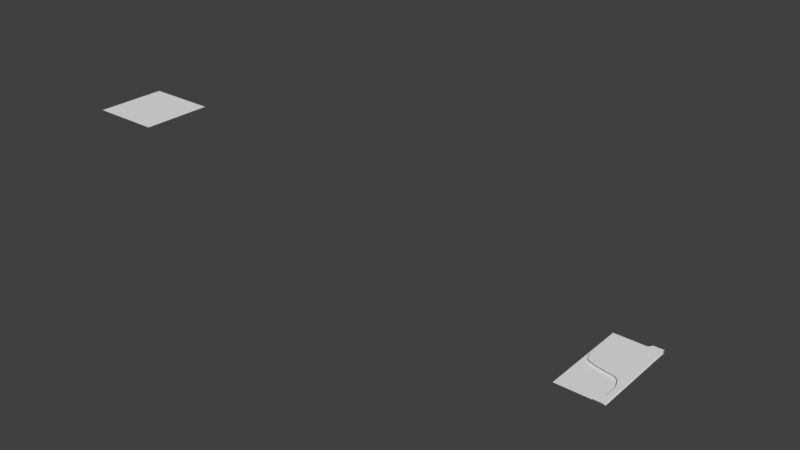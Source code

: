 # Source: shadowOnMap.blend  (saved by Blender 2.79.0; exported with 4.5.12 LTS)
import bpy
from mathutils import Matrix  # noqa: F401  (used for matrix-valued properties, if any)

bpy.ops.wm.read_factory_settings(use_empty=True)
scene = bpy.context.scene
scene.name = 'Scene'

# ---- collections
col_collection_1 = bpy.data.collections.new('Collection 1'); scene.collection.children.link(col_collection_1)

# ---- world
world_world = bpy.data.worlds.new('World'); scene.world = world_world
world_world.color = (0.05088, 0.05088, 0.05088)
world_world.use_sun_shadow = False
world_world.sun_shadow_jitter_overblur = 0.0
world_world.cycles.sampling_method = 'MANUAL'

# ---- meshes
me_grid_001 = bpy.data.meshes.new('Grid.001')
me_grid_001.from_pydata([(0.6008, -1.019, 0.0), (0.7112, -1.019, 0.0), (0.8216, -1.019, 0.0), (0.9321, -1.019, 0.0), (1.042, -1.019, 0.0), (0.7473, -0.8077, 0.0), (0.8416, -0.8077, 0.0), (0.8877, -0.8077, 0.0), (0.9321, -0.8077, 0.0), (1.042, -0.8077, 0.0), (0.8214, -0.5962, 0.0), (0.8844, -0.5962, 0.0), (0.9287, -0.5962, 0.0), (0.9774, -0.5962, 0.0), (1.042, -0.5962, 0.0), (0.8332, -0.3847, 0.0), (0.8963, -0.3847, 0.0), (0.9405, -0.3847, 0.0), (0.9774, -0.3847, 0.0), (1.042, -0.3847, 0.0), (0.8332, -0.1733, 0.0), (0.8963, -0.1733, 0.0), (0.9405, -0.1733, 0.0), (0.9774, -0.1733, 0.0), (1.042, -0.1733, 0.0), (0.8332, 0.0382, 0.0), (0.8963, 0.0382, 0.0), (0.9405, 0.0382, 0.0), (0.9774, 0.0382, 0.0), (1.042, 0.0382, 0.0), (0.7599, 0.2497, 0.0), (0.8591, 0.2497, 0.0), (0.9034, 0.2497, 0.0), (0.9774, 0.2497, 0.0), (1.042, 0.2497, 0.0), (0.6813, 0.4162, 0.0), (0.7395, 0.4612, 0.0), (0.8216, 0.4612, 0.0), (0.9321, 0.4612, 0.0), (1.042, 0.4612, 0.0), (1.036, 2.996, -0.1156), (-0.9639, 2.996, -0.1156), (1.036, -0.909, -0.1156), (-0.9639, -0.909, -0.1156), (-0.2826, 0.68, 0.0), (-0.1722, 0.6619, 0.0), (-0.06174, 0.6378, 0.0), (0.04868, 0.6186, 0.0), (0.1591, 0.5976, 0.0), (0.2695, 0.5808, 0.0), (0.3799, 0.5657, 0.0), (0.4904, 0.5474, 0.0), (0.5647, 0.5146, 0.0), (0.6751, 0.5636, 0.0), (0.8216, 0.6726, 0.0), (0.9321, 0.6726, 0.0), (1.042, 0.6726, 0.0), (-0.7793, 1.04, 0.0), (-0.7243, 0.8841, 0.0), (-0.6139, 0.7962, 0.0), (-0.5034, 0.7473, 0.0), (-0.393, 0.7165, 0.0), (-0.1722, 0.8841, 0.0), (-0.06174, 0.8841, 0.0), (0.04868, 0.8841, 0.0), (0.1591, 0.8841, 0.0), (0.2695, 0.8841, 0.0), (0.3799, 0.8841, 0.0), (0.4904, 0.8841, 0.0), (0.6008, 0.8841, 0.0), (0.7112, 0.8841, 0.0), (0.8216, 0.8841, 0.0), (0.9321, 0.8841, 0.0), (1.042, 0.8841, 0.0), (-0.8169, 1.198, 0.0), (-0.7243, 1.096, 0.0), (-0.6139, 1.096, 0.0), (-0.5034, 1.096, 0.0), (-0.393, 1.096, 0.0), (-0.2826, 1.096, 0.0), (-0.1722, 1.096, 0.0), (-0.06174, 1.096, 0.0), (0.04868, 1.096, 0.0), (0.1591, 1.096, 0.0), (0.2695, 1.096, 0.0), (0.3799, 1.096, 0.0), (0.4904, 1.096, 0.0), (0.6008, 1.096, 0.0), (0.7112, 1.096, 0.0), (0.8216, 1.096, 0.0), (0.9321, 1.096, 0.0), (1.042, 1.096, 0.0), (-0.8347, 1.307, 0.0), (-0.7243, 1.307, 0.0), (-0.6139, 1.307, 0.0), (-0.5034, 1.307, 0.0), (-0.393, 1.307, 0.0), (-0.2826, 1.307, 0.0), (-0.1722, 1.307, 0.0), (-0.06174, 1.307, 0.0), (0.04868, 1.307, 0.0), (0.1591, 1.307, 0.0), (0.2695, 1.307, 0.0), (0.3799, 1.307, 0.0), (0.4904, 1.307, 0.0), (0.6008, 1.307, 0.0), (0.7112, 1.307, 0.0), (0.8216, 1.307, 0.0), (0.9321, 1.307, 0.0), (1.042, 1.307, 0.0), (-0.8347, 1.519, 0.0), (-0.7243, 1.519, 0.0), (-0.6139, 1.519, 0.0), (-0.5034, 1.519, 0.0), (-0.393, 1.519, 0.0), (-0.2826, 1.519, 0.0), (-0.1722, 1.519, 0.0), (-0.06174, 1.519, 0.0), (0.04868, 1.519, 0.0), (0.1591, 1.519, 0.0), (0.2695, 1.519, 0.0), (0.3799, 1.519, 0.0), (0.4904, 1.519, 0.0), (0.6008, 1.519, 0.0), (0.7112, 1.519, 0.0), (0.8216, 1.519, 0.0), (0.9321, 1.519, 0.0), (1.042, 1.519, 0.0), (-0.8347, 1.73, 0.0), (-0.7243, 1.73, 0.0), (-0.6139, 1.73, 0.0), (-0.5034, 1.73, 0.0), (-0.393, 1.73, 0.0), (-0.2826, 1.73, 0.0), (-0.1722, 1.73, 0.0), (-0.06174, 1.73, 0.0), (0.04868, 1.73, 0.0), (0.1591, 1.73, 0.0), (0.2695, 1.73, 0.0), (0.3799, 1.73, 0.0), (0.4904, 1.73, 0.0), (0.6008, 1.73, 0.0), (0.7112, 1.73, 0.0), (0.8216, 1.73, 0.0), (0.9321, 1.73, 0.0), (1.042, 1.73, 0.0), (-0.8347, 1.941, 0.0), (-0.7243, 1.941, 0.0), (-0.6139, 1.941, 0.0), (-0.5034, 1.941, 0.0), (-0.393, 1.941, 0.0), (-0.2826, 1.941, 0.0), (-0.1722, 1.941, 0.0), (-0.06174, 1.941, 0.0), (0.04868, 1.941, 0.0), (0.1591, 1.941, 0.0), (0.2695, 1.941, 0.0), (0.3799, 1.941, 0.0), (0.4904, 1.941, 0.0), (0.6008, 1.941, 0.0), (0.7112, 1.941, 0.0), (0.8216, 1.941, 0.0), (0.9321, 1.941, 0.0), (1.042, 1.941, 0.0), (-0.8347, 2.025, 0.0), (-0.7243, 2.025, 0.0), (-0.6139, 2.153, 0.0), (-0.5034, 2.153, 0.0), (-0.393, 2.153, 0.0), (-0.2826, 2.153, 0.0), (-0.1722, 2.153, 0.0), (-0.06174, 2.153, 0.0), (0.04868, 2.153, 0.0), (0.1591, 2.153, 0.0), (0.2695, 2.153, 0.0), (0.3799, 2.153, 0.0), (0.4904, 2.153, 0.0), (0.6008, 2.153, 0.0), (0.7112, 2.153, 0.0), (0.8216, 2.153, 0.0), (0.9321, 2.153, 0.0), (1.042, 2.153, 0.0), (-0.8347, 2.087, 0.0), (-0.7243, 2.087, 0.0), (-0.6139, 2.305, 0.0), (-0.5034, 2.364, 0.0), (-0.393, 2.364, 0.0), (-0.2826, 2.364, 0.0), (-0.1722, 2.364, 0.0), (-0.06174, 2.364, 0.0), (0.04868, 2.364, 0.0), (0.1591, 2.364, 0.0), (0.2695, 2.364, 0.0), (0.3799, 2.364, 0.0), (0.4904, 2.364, 0.0), (0.6008, 2.364, 0.0), (0.7112, 2.364, 0.0), (0.8216, 2.364, 0.0), (0.9321, 2.364, 0.0), (1.042, 2.364, 0.0), (-0.8347, 2.258, 0.0), (-0.7243, 2.331, 0.0), (-0.6139, 2.422, 0.0), (-0.5034, 2.576, 0.0), (-0.393, 2.576, 0.0), (-0.2826, 2.576, 0.0), (-0.1722, 2.576, 0.0), (-0.06174, 2.576, 0.0), (0.04868, 2.576, 0.0), (0.1591, 2.576, 0.0), (0.2695, 2.576, 0.0), (0.3799, 2.576, 0.0), (0.4904, 2.576, 0.0), (0.6008, 2.576, 0.0), (0.7112, 2.576, 0.0), (0.8216, 2.576, 0.0), (0.9321, 2.576, 0.0), (1.042, 2.576, 0.0), (-0.8017, 2.366, 0.0), (-0.7243, 2.496, 0.0), (-0.6139, 2.572, 0.0), (-0.5034, 2.628, 0.0), (-0.393, 2.656, 0.0), (-0.2826, 2.667, 0.0), (-0.1722, 2.678, 0.0), (-0.06174, 2.693, 0.0), (0.04868, 2.705, 7.581e-05), (0.1591, 2.723, 0.0), (0.2695, 2.759, 0.0), (0.3799, 2.794, 0.0), (0.4963, 2.839, 0.0), (0.6008, 2.787, 0.0), (0.7112, 2.787, 0.0), (0.8216, 2.787, 0.0), (0.9321, 2.787, 0.0), (1.042, 2.787, 0.0), (0.6008, 2.999, 0.0), (0.7112, 2.999, 0.0), (0.8216, 2.999, 0.0), (0.9321, 2.999, 0.0), (1.042, 2.999, 0.0)], [], [(0, 1, 6, 5), (1, 2, 7, 6), (2, 3, 8, 7), (3, 4, 9, 8), (5, 6, 11, 10), (6, 7, 12, 11), (7, 8, 13, 12), (8, 9, 14, 13), (10, 11, 16, 15), (11, 12, 17, 16), (12, 13, 18, 17), (13, 14, 19, 18), (15, 16, 21, 20), (16, 17, 22, 21), (17, 18, 23, 22), (18, 19, 24, 23), (20, 21, 26, 25), (21, 22, 27, 26), (22, 23, 28, 27), (23, 24, 29, 28), (25, 26, 31, 30), (26, 27, 32, 31), (27, 28, 33, 32), (28, 29, 34, 33), (30, 31, 36, 35), (31, 32, 37, 36), (32, 33, 38, 37), (33, 34, 39, 38), (35, 36, 53, 52), (36, 37, 54, 53), (37, 38, 55, 54), (38, 39, 56, 55), (43, 42, 40, 41), (44, 45, 62), (45, 46, 63, 62), (46, 47, 64, 63), (47, 48, 65, 64), (48, 49, 66, 65), (49, 50, 67, 66), (50, 51, 68, 67), (51, 52, 69, 68), (52, 53, 70, 69), (53, 54, 71, 70), (54, 55, 72, 71), (55, 56, 73, 72), (57, 58, 75, 74), (58, 59, 76, 75), (59, 60, 77, 76), (60, 61, 78, 77), (61, 44, 79, 78), (44, 62, 80, 79), (62, 63, 81, 80), (63, 64, 82, 81), (64, 65, 83, 82), (65, 66, 84, 83), (66, 67, 85, 84), (67, 68, 86, 85), (68, 69, 87, 86), (69, 70, 88, 87), (70, 71, 89, 88), (71, 72, 90, 89), (72, 73, 91, 90), (74, 75, 93, 92), (75, 76, 94, 93), (76, 77, 95, 94), (77, 78, 96, 95), (78, 79, 97, 96), (79, 80, 98, 97), (80, 81, 99, 98), (81, 82, 100, 99), (82, 83, 101, 100), (83, 84, 102, 101), (84, 85, 103, 102), (85, 86, 104, 103), (86, 87, 105, 104), (87, 88, 106, 105), (88, 89, 107, 106), (89, 90, 108, 107), (90, 91, 109, 108), (92, 93, 111, 110), (93, 94, 112, 111), (94, 95, 113, 112), (95, 96, 114, 113), (96, 97, 115, 114), (97, 98, 116, 115), (98, 99, 117, 116), (99, 100, 118, 117), (100, 101, 119, 118), (101, 102, 120, 119), (102, 103, 121, 120), (103, 104, 122, 121), (104, 105, 123, 122), (105, 106, 124, 123), (106, 107, 125, 124), (107, 108, 126, 125), (108, 109, 127, 126), (110, 111, 129, 128), (111, 112, 130, 129), (112, 113, 131, 130), (113, 114, 132, 131), (114, 115, 133, 132), (115, 116, 134, 133), (116, 117, 135, 134), (117, 118, 136, 135), (118, 119, 137, 136), (119, 120, 138, 137), (120, 121, 139, 138), (121, 122, 140, 139), (122, 123, 141, 140), (123, 124, 142, 141), (124, 125, 143, 142), (125, 126, 144, 143), (126, 127, 145, 144), (128, 129, 147, 146), (129, 130, 148, 147), (130, 131, 149, 148), (131, 132, 150, 149), (132, 133, 151, 150), (133, 134, 152, 151), (134, 135, 153, 152), (135, 136, 154, 153), (136, 137, 155, 154), (137, 138, 156, 155), (138, 139, 157, 156), (139, 140, 158, 157), (140, 141, 159, 158), (141, 142, 160, 159), (142, 143, 161, 160), (143, 144, 162, 161), (144, 145, 163, 162), (146, 147, 165, 164), (147, 148, 166, 165), (148, 149, 167, 166), (149, 150, 168, 167), (150, 151, 169, 168), (151, 152, 170, 169), (152, 153, 171, 170), (153, 154, 172, 171), (154, 155, 173, 172), (155, 156, 174, 173), (156, 157, 175, 174), (157, 158, 176, 175), (158, 159, 177, 176), (159, 160, 178, 177), (160, 161, 179, 178), (161, 162, 180, 179), (162, 163, 181, 180), (164, 165, 183, 182), (165, 166, 184, 183), (166, 167, 185, 184), (167, 168, 186, 185), (168, 169, 187, 186), (169, 170, 188, 187), (170, 171, 189, 188), (171, 172, 190, 189), (172, 173, 191, 190), (173, 174, 192, 191), (174, 175, 193, 192), (175, 176, 194, 193), (176, 177, 195, 194), (177, 178, 196, 195), (178, 179, 197, 196), (179, 180, 198, 197), (180, 181, 199, 198), (182, 183, 201, 200), (183, 184, 202, 201), (184, 185, 203, 202), (185, 186, 204, 203), (186, 187, 205, 204), (187, 188, 206, 205), (188, 189, 207, 206), (189, 190, 208, 207), (190, 191, 209, 208), (191, 192, 210, 209), (192, 193, 211, 210), (193, 194, 212, 211), (194, 195, 213, 212), (195, 196, 214, 213), (196, 197, 215, 214), (197, 198, 216, 215), (198, 199, 217, 216), (200, 201, 219, 218), (201, 202, 220, 219), (202, 203, 221, 220), (203, 204, 222, 221), (204, 205, 223, 222), (205, 206, 224, 223), (206, 207, 225, 224), (207, 208, 226, 225), (208, 209, 227, 226), (209, 210, 228, 227), (210, 211, 229, 228), (211, 212, 230, 229), (212, 213, 231, 230), (213, 214, 232, 231), (214, 215, 233, 232), (215, 216, 234, 233), (216, 217, 235, 234), (230, 231, 236), (231, 232, 237, 236), (232, 233, 238, 237), (233, 234, 239, 238), (234, 235, 240, 239)])
_uv = me_grid_001.uv_layers.new(name='UVMap')
_uv.uv.foreach_set('vector', [0.7895, 0.0, 0.8421, 0.0, 0.8421, 0.05263, 0.7895, 0.05263, 0.8421, 0.0, 0.8947, 0.0, 0.8947, 0.05263, 0.8421, 0.05263, 0.8947, 0.0, 0.9474, 0.0, 0.9474, 0.05263, 0.8947, 0.05263, 0.9474, 0.0, 1.0, 0.0, 1.0, 0.05263, 0.9474, 0.05263, 0.7368, 0.05263, 0.7895, 0.05263, 0.7895, 0.1053, 0.7368, 0.1053, 0.7895, 0.05263, 0.8421, 0.05263, 0.8421, 0.1053, 0.7895, 0.1053, 0.8421, 0.05263, 0.8947, 0.05263, 0.8947, 0.1053, 0.8421, 0.1053, 0.8947, 0.05263, 0.9474, 0.05263, 0.9474, 0.1053, 0.8947, 0.1053, 0.6842, 0.1053, 0.7368, 0.1053, 0.7368, 0.1579, 0.6842, 0.1579, 0.7368, 0.1053, 0.7895, 0.1053, 0.7895, 0.1579, 0.7368, 0.1579, 0.7895, 0.1053, 0.8421, 0.1053, 0.8421, 0.1579, 0.7895, 0.1579, 0.8421, 0.1053, 0.8947, 0.1053, 0.8947, 0.1579, 0.8421, 0.1579, 0.6316, 0.1579, 0.6842, 0.1579, 0.6842, 0.2105, 0.6316, 0.2105, 0.6842, 0.1579, 0.7368, 0.1579, 0.7368, 0.2105, 0.6842, 0.2105, 0.7368, 0.1579, 0.7895, 0.1579, 0.7895, 0.2105, 0.7368, 0.2105, 0.7895, 0.1579, 0.8421, 0.1579, 0.8421, 0.2105, 0.7895, 0.2105, 0.5789, 0.2105, 0.6316, 0.2105, 0.6316, 0.2632, 0.5789, 0.2632, 0.6316, 0.2105, 0.6842, 0.2105, 0.6842, 0.2632, 0.6316, 0.2632, 0.6842, 0.2105, 0.7368, 0.2105, 0.7368, 0.2632, 0.6842, 0.2632, 0.7368, 0.2105, 0.7895, 0.2105, 0.7895, 0.2632, 0.7368, 0.2632, 0.5263, 0.2632, 0.5789, 0.2632, 0.5789, 0.3158, 0.5263, 0.3158, 0.5789, 0.2632, 0.6316, 0.2632, 0.6316, 0.3158, 0.5789, 0.3158, 0.6316, 0.2632, 0.6842, 0.2632, 0.6842, 0.3158, 0.6316, 0.3158, 0.6842, 0.2632, 0.7368, 0.2632, 0.7368, 0.3158, 0.6842, 0.3158, 0.4737, 0.3158, 0.5263, 0.3158, 0.5263, 0.3684, 0.4737, 0.3684, 0.5263, 0.3158, 0.5789, 0.3158, 0.5789, 0.3684, 0.5263, 0.3684, 0.5789, 0.3158, 0.6316, 0.3158, 0.6316, 0.3684, 0.5789, 0.3684, 0.6316, 0.3158, 0.6842, 0.3158, 0.6842, 0.3684, 0.6316, 0.3684, 0.4211, 0.3684, 0.4737, 0.3684, 0.4737, 0.4211, 0.4211, 0.4211, 0.4737, 0.3684, 0.5263, 0.3684, 0.5263, 0.4211, 0.4737, 0.4211, 0.5263, 0.3684, 0.5789, 0.3684, 0.5789, 0.4211, 0.5263, 0.4211, 0.5789, 0.3684, 0.6316, 0.3684, 0.6316, 0.4211, 0.5789, 0.4211, 9.879e-05, 0.9999, 9.887e-05, 9.879e-05, 0.9762, 9.879e-05, 0.9762, 0.9999, 1.0, 0.3684, 1.053, 0.3684, 1.053, 0.4211, 0.0, 0.4211, 0.05263, 0.4211, 0.05263, 0.4737, 0.0, 0.4737, 0.05263, 0.4211, 0.1053, 0.4211, 0.1053, 0.4737, 0.05263, 0.4737, 0.1053, 0.4211, 0.1579, 0.4211, 0.1579, 0.4737, 0.1053, 0.4737, 0.1579, 0.4211, 0.2105, 0.4211, 0.2105, 0.4737, 0.1579, 0.4737, 0.2105, 0.4211, 0.2632, 0.4211, 0.2632, 0.4737, 0.2105, 0.4737, 0.2632, 0.4211, 0.3158, 0.4211, 0.3158, 0.4737, 0.2632, 0.4737, 0.3158, 0.4211, 0.3684, 0.4211, 0.3684, 0.4737, 0.3158, 0.4737, 0.3684, 0.4211, 0.4211, 0.4211, 0.4211, 0.4737, 0.3684, 0.4737, 0.4211, 0.4211, 0.4737, 0.4211, 0.4737, 0.4737, 0.4211, 0.4737, 0.4737, 0.4211, 0.5263, 0.4211, 0.5263, 0.4737, 0.4737, 0.4737, 0.5263, 0.4211, 0.5789, 0.4211, 0.5789, 0.4737, 0.5263, 0.4737, 0.6842, 0.4211, 0.7368, 0.4211, 0.7368, 0.4737, 0.6842, 0.4737, 0.7368, 0.4211, 0.7895, 0.4211, 0.7895, 0.4737, 0.7368, 0.4737, 0.7895, 0.4211, 0.8421, 0.4211, 0.8421, 0.4737, 0.7895, 0.4737, 0.8421, 0.4211, 0.8947, 0.4211, 0.8947, 0.4737, 0.8421, 0.4737, 0.8947, 0.4211, 0.9474, 0.4211, 0.9474, 0.4737, 0.8947, 0.4737, 0.9474, 0.4211, 1.0, 0.4211, 1.0, 0.4737, 0.9474, 0.4737, 1.0, 0.4211, 1.053, 0.4211, 1.053, 0.4737, 1.0, 0.4737, 0.0, 0.4737, 0.05263, 0.4737, 0.05263, 0.5263, 0.0, 0.5263, 0.05263, 0.4737, 0.1053, 0.4737, 0.1053, 0.5263, 0.05263, 0.5263, 0.1053, 0.4737, 0.1579, 0.4737, 0.1579, 0.5263, 0.1053, 0.5263, 0.1579, 0.4737, 0.2105, 0.4737, 0.2105, 0.5263, 0.1579, 0.5263, 0.2105, 0.4737, 0.2632, 0.4737, 0.2632, 0.5263, 0.2105, 0.5263, 0.2632, 0.4737, 0.3158, 0.4737, 0.3158, 0.5263, 0.2632, 0.5263, 0.3158, 0.4737, 0.3684, 0.4737, 0.3684, 0.5263, 0.3158, 0.5263, 0.3684, 0.4737, 0.4211, 0.4737, 0.4211, 0.5263, 0.3684, 0.5263, 0.4211, 0.4737, 0.4737, 0.4737, 0.4737, 0.5263, 0.4211, 0.5263, 0.4737, 0.4737, 0.5263, 0.4737, 0.5263, 0.5263, 0.4737, 0.5263, 0.6316, 0.4737, 0.6842, 0.4737, 0.6842, 0.5263, 0.6316, 0.5263, 0.6842, 0.4737, 0.7368, 0.4737, 0.7368, 0.5263, 0.6842, 0.5263, 0.7368, 0.4737, 0.7895, 0.4737, 0.7895, 0.5263, 0.7368, 0.5263, 0.7895, 0.4737, 0.8421, 0.4737, 0.8421, 0.5263, 0.7895, 0.5263, 0.8421, 0.4737, 0.8947, 0.4737, 0.8947, 0.5263, 0.8421, 0.5263, 0.8947, 0.4737, 0.9474, 0.4737, 0.9474, 0.5263, 0.8947, 0.5263, 0.9474, 0.4737, 1.0, 0.4737, 1.0, 0.5263, 0.9474, 0.5263, 1.0, 0.4737, 1.053, 0.4737, 1.053, 0.5263, 1.0, 0.5263, 0.0, 0.5263, 0.05263, 0.5263, 0.05263, 0.5789, 0.0, 0.5789, 0.05263, 0.5263, 0.1053, 0.5263, 0.1053, 0.5789, 0.05263, 0.5789, 0.1053, 0.5263, 0.1579, 0.5263, 0.1579, 0.5789, 0.1053, 0.5789, 0.1579, 0.5263, 0.2105, 0.5263, 0.2105, 0.5789, 0.1579, 0.5789, 0.2105, 0.5263, 0.2632, 0.5263, 0.2632, 0.5789, 0.2105, 0.5789, 0.2632, 0.5263, 0.3158, 0.5263, 0.3158, 0.5789, 0.2632, 0.5789, 0.3158, 0.5263, 0.3684, 0.5263, 0.3684, 0.5789, 0.3158, 0.5789, 0.3684, 0.5263, 0.4211, 0.5263, 0.4211, 0.5789, 0.3684, 0.5789, 0.4211, 0.5263, 0.4737, 0.5263, 0.4737, 0.5789, 0.4211, 0.5789, 0.5789, 0.5263, 0.6316, 0.5263, 0.6316, 0.5789, 0.5789, 0.5789, 0.6316, 0.5263, 0.6842, 0.5263, 0.6842, 0.5789, 0.6316, 0.5789, 0.6842, 0.5263, 0.7368, 0.5263, 0.7368, 0.5789, 0.6842, 0.5789, 0.7368, 0.5263, 0.7895, 0.5263, 0.7895, 0.5789, 0.7368, 0.5789, 0.7895, 0.5263, 0.8421, 0.5263, 0.8421, 0.5789, 0.7895, 0.5789, 0.8421, 0.5263, 0.8947, 0.5263, 0.8947, 0.5789, 0.8421, 0.5789, 0.8947, 0.5263, 0.9474, 0.5263, 0.9474, 0.5789, 0.8947, 0.5789, 0.9474, 0.5263, 1.0, 0.5263, 1.0, 0.5789, 0.9474, 0.5789, 1.0, 0.5263, 1.053, 0.5263, 1.053, 0.5789, 1.0, 0.5789, 0.0, 0.5789, 0.05263, 0.5789, 0.05263, 0.6316, 0.0, 0.6316, 0.05263, 0.5789, 0.1053, 0.5789, 0.1053, 0.6316, 0.05263, 0.6316, 0.1053, 0.5789, 0.1579, 0.5789, 0.1579, 0.6316, 0.1053, 0.6316, 0.1579, 0.5789, 0.2105, 0.5789, 0.2105, 0.6316, 0.1579, 0.6316, 0.2105, 0.5789, 0.2632, 0.5789, 0.2632, 0.6316, 0.2105, 0.6316, 0.2632, 0.5789, 0.3158, 0.5789, 0.3158, 0.6316, 0.2632, 0.6316, 0.3158, 0.5789, 0.3684, 0.5789, 0.3684, 0.6316, 0.3158, 0.6316, 0.3684, 0.5789, 0.4211, 0.5789, 0.4211, 0.6316, 0.3684, 0.6316, 0.5263, 0.5789, 0.5789, 0.5789, 0.5789, 0.6316, 0.5263, 0.6316, 0.5789, 0.5789, 0.6316, 0.5789, 0.6316, 0.6316, 0.5789, 0.6316, 0.6316, 0.5789, 0.6842, 0.5789, 0.6842, 0.6316, 0.6316, 0.6316, 0.6842, 0.5789, 0.7368, 0.5789, 0.7368, 0.6316, 0.6842, 0.6316, 0.7368, 0.5789, 0.7895, 0.5789, 0.7895, 0.6316, 0.7368, 0.6316, 0.7895, 0.5789, 0.8421, 0.5789, 0.8421, 0.6316, 0.7895, 0.6316, 0.8421, 0.5789, 0.8947, 0.5789, 0.8947, 0.6316, 0.8421, 0.6316, 0.8947, 0.5789, 0.9474, 0.5789, 0.9474, 0.6316, 0.8947, 0.6316, 0.9474, 0.5789, 1.0, 0.5789, 1.0, 0.6316, 0.9474, 0.6316, 1.0, 0.5789, 1.053, 0.5789, 1.053, 0.6316, 1.0, 0.6316, 0.0, 0.6316, 0.05263, 0.6316, 0.05263, 0.6842, 0.0, 0.6842, 0.05263, 0.6316, 0.1053, 0.6316, 0.1053, 0.6842, 0.05263, 0.6842, 0.1053, 0.6316, 0.1579, 0.6316, 0.1579, 0.6842, 0.1053, 0.6842, 0.1579, 0.6316, 0.2105, 0.6316, 0.2105, 0.6842, 0.1579, 0.6842, 0.2105, 0.6316, 0.2632, 0.6316, 0.2632, 0.6842, 0.2105, 0.6842, 0.2632, 0.6316, 0.3158, 0.6316, 0.3158, 0.6842, 0.2632, 0.6842, 0.3158, 0.6316, 0.3684, 0.6316, 0.3684, 0.6842, 0.3158, 0.6842, 0.4737, 0.6316, 0.5263, 0.6316, 0.5263, 0.6842, 0.4737, 0.6842, 0.5263, 0.6316, 0.5789, 0.6316, 0.5789, 0.6842, 0.5263, 0.6842, 0.5789, 0.6316, 0.6316, 0.6316, 0.6316, 0.6842, 0.5789, 0.6842, 0.6316, 0.6316, 0.6842, 0.6316, 0.6842, 0.6842, 0.6316, 0.6842, 0.6842, 0.6316, 0.7368, 0.6316, 0.7368, 0.6842, 0.6842, 0.6842, 0.7368, 0.6316, 0.7895, 0.6316, 0.7895, 0.6842, 0.7368, 0.6842, 0.7895, 0.6316, 0.8421, 0.6316, 0.8421, 0.6842, 0.7895, 0.6842, 0.8421, 0.6316, 0.8947, 0.6316, 0.8947, 0.6842, 0.8421, 0.6842, 0.8947, 0.6316, 0.9474, 0.6316, 0.9474, 0.6842, 0.8947, 0.6842, 0.9474, 0.6316, 1.0, 0.6316, 1.0, 0.6842, 0.9474, 0.6842, 1.0, 0.6316, 1.053, 0.6316, 1.053, 0.6842, 1.0, 0.6842, 0.0, 0.6842, 0.05263, 0.6842, 0.05263, 0.7368, 0.0, 0.7368, 0.05263, 0.6842, 0.1053, 0.6842, 0.1053, 0.7368, 0.05263, 0.7368, 0.1053, 0.6842, 0.1579, 0.6842, 0.1579, 0.7368, 0.1053, 0.7368, 0.1579, 0.6842, 0.2105, 0.6842, 0.2105, 0.7368, 0.1579, 0.7368, 0.2105, 0.6842, 0.2632, 0.6842, 0.2632, 0.7368, 0.2105, 0.7368, 0.2632, 0.6842, 0.3158, 0.6842, 0.3158, 0.7368, 0.2632, 0.7368, 0.4211, 0.6842, 0.4737, 0.6842, 0.4737, 0.7368, 0.4211, 0.7368, 0.4737, 0.6842, 0.5263, 0.6842, 0.5263, 0.7368, 0.4737, 0.7368, 0.5263, 0.6842, 0.5789, 0.6842, 0.5789, 0.7368, 0.5263, 0.7368, 0.5789, 0.6842, 0.6316, 0.6842, 0.6316, 0.7368, 0.5789, 0.7368, 0.6316, 0.6842, 0.6842, 0.6842, 0.6842, 0.7368, 0.6316, 0.7368, 0.6842, 0.6842, 0.7368, 0.6842, 0.7368, 0.7368, 0.6842, 0.7368, 0.7368, 0.6842, 0.7895, 0.6842, 0.7895, 0.7368, 0.7368, 0.7368, 0.7895, 0.6842, 0.8421, 0.6842, 0.8421, 0.7368, 0.7895, 0.7368, 0.8421, 0.6842, 0.8947, 0.6842, 0.8947, 0.7368, 0.8421, 0.7368, 0.8947, 0.6842, 0.9474, 0.6842, 0.9474, 0.7368, 0.8947, 0.7368, 0.9474, 0.6842, 1.0, 0.6842, 1.0, 0.7368, 0.9474, 0.7368, 1.0, 0.6842, 1.053, 0.6842, 1.053, 0.7368, 1.0, 0.7368, 0.0, 0.7368, 0.05263, 0.7368, 0.05263, 0.7895, 0.0, 0.7895, 0.05263, 0.7368, 0.1053, 0.7368, 0.1053, 0.7895, 0.05263, 0.7895, 0.1053, 0.7368, 0.1579, 0.7368, 0.1579, 0.7895, 0.1053, 0.7895, 0.1579, 0.7368, 0.2105, 0.7368, 0.2105, 0.7895, 0.1579, 0.7895, 0.2105, 0.7368, 0.2632, 0.7368, 0.2632, 0.7895, 0.2105, 0.7895, 0.3684, 0.7368, 0.4211, 0.7368, 0.4211, 0.7895, 0.3684, 0.7895, 0.4211, 0.7368, 0.4737, 0.7368, 0.4737, 0.7895, 0.4211, 0.7895, 0.4737, 0.7368, 0.5263, 0.7368, 0.5263, 0.7895, 0.4737, 0.7895, 0.5263, 0.7368, 0.5789, 0.7368, 0.5789, 0.7895, 0.5263, 0.7895, 0.5789, 0.7368, 0.6316, 0.7368, 0.6316, 0.7895, 0.5789, 0.7895, 0.6316, 0.7368, 0.6842, 0.7368, 0.6842, 0.7895, 0.6316, 0.7895, 0.6842, 0.7368, 0.7368, 0.7368, 0.7368, 0.7895, 0.6842, 0.7895, 0.7368, 0.7368, 0.7895, 0.7368, 0.7895, 0.7895, 0.7368, 0.7895, 0.7895, 0.7368, 0.8421, 0.7368, 0.8421, 0.7895, 0.7895, 0.7895, 0.8421, 0.7368, 0.8947, 0.7368, 0.8947, 0.7895, 0.8421, 0.7895, 0.8947, 0.7368, 0.9474, 0.7368, 0.9474, 0.7895, 0.8947, 0.7895, 0.9474, 0.7368, 1.0, 0.7368, 1.0, 0.7895, 0.9474, 0.7895, 1.0, 0.7368, 1.053, 0.7368, 1.053, 0.7895, 1.0, 0.7895, 0.0, 0.7895, 0.05263, 0.7895, 0.05263, 0.8421, 0.0, 0.8421, 0.05263, 0.7895, 0.1053, 0.7895, 0.1053, 0.8421, 0.05263, 0.8421, 0.1053, 0.7895, 0.1579, 0.7895, 0.1579, 0.8421, 0.1053, 0.8421, 0.1579, 0.7895, 0.2105, 0.7895, 0.2105, 0.8421, 0.1579, 0.8421, 0.3158, 0.7895, 0.3684, 0.7895, 0.3684, 0.8421, 0.3158, 0.8421, 0.3684, 0.7895, 0.4211, 0.7895, 0.4211, 0.8421, 0.3684, 0.8421, 0.4211, 0.7895, 0.4737, 0.7895, 0.4737, 0.8421, 0.4211, 0.8421, 0.4737, 0.7895, 0.5263, 0.7895, 0.5263, 0.8421, 0.4737, 0.8421, 0.5263, 0.7895, 0.5789, 0.7895, 0.5789, 0.8421, 0.5263, 0.8421, 0.5789, 0.7895, 0.6316, 0.7895, 0.6316, 0.8421, 0.5789, 0.8421, 0.6316, 0.7895, 0.6842, 0.7895, 0.6842, 0.8421, 0.6316, 0.8421, 0.6842, 0.7895, 0.7368, 0.7895, 0.7368, 0.8421, 0.6842, 0.8421, 0.7368, 0.7895, 0.7895, 0.7895, 0.7895, 0.8421, 0.7368, 0.8421, 0.7895, 0.7895, 0.8421, 0.7895, 0.8421, 0.8421, 0.7895, 0.8421, 0.8421, 0.7895, 0.8947, 0.7895, 0.8947, 0.8421, 0.8421, 0.8421, 0.8947, 0.7895, 0.9474, 0.7895, 0.9474, 0.8421, 0.8947, 0.8421, 0.9474, 0.7895, 1.0, 0.7895, 1.0, 0.8421, 0.9474, 0.8421, 1.0, 0.7895, 1.053, 0.7895, 1.053, 0.8421, 1.0, 0.8421, 0.0, 0.8421, 0.05263, 0.8421, 0.05263, 0.8947, 0.0, 0.8947, 0.05263, 0.8421, 0.1053, 0.8421, 0.1053, 0.8947, 0.05263, 0.8947, 0.1053, 0.8421, 0.1579, 0.8421, 0.1579, 0.8947, 0.1053, 0.8947, 0.2632, 0.8421, 0.3158, 0.8421, 0.3158, 0.8947, 0.2632, 0.8947, 0.3158, 0.8421, 0.3684, 0.8421, 0.3684, 0.8947, 0.3158, 0.8947, 0.3684, 0.8421, 0.4211, 0.8421, 0.4211, 0.8947, 0.3684, 0.8947, 0.4211, 0.8421, 0.4737, 0.8421, 0.4737, 0.8947, 0.4211, 0.8947, 0.4737, 0.8421, 0.5263, 0.8421, 0.5263, 0.8947, 0.4737, 0.8947, 0.5263, 0.8421, 0.5789, 0.8421, 0.5789, 0.8947, 0.5263, 0.8947, 0.5789, 0.8421, 0.6316, 0.8421, 0.6316, 0.8947, 0.5789, 0.8947, 0.6316, 0.8421, 0.6842, 0.8421, 0.6842, 0.8947, 0.6316, 0.8947, 0.6842, 0.8421, 0.7368, 0.8421, 0.7368, 0.8947, 0.6842, 0.8947, 0.7368, 0.8421, 0.7895, 0.8421, 0.7895, 0.8947, 0.7368, 0.8947, 0.7895, 0.8421, 0.8421, 0.8421, 0.8421, 0.8947, 0.7895, 0.8947, 0.8421, 0.8421, 0.8947, 0.8421, 0.8947, 0.8947, 0.8421, 0.8947, 0.8947, 0.8421, 0.9474, 0.8421, 0.9474, 0.8947, 0.8947, 0.8947, 0.9474, 0.8421, 1.0, 0.8421, 1.0, 0.8947, 0.9474, 0.8947, 1.0, 0.8421, 1.053, 0.8421, 1.053, 0.8947, 1.0, 0.8947, 0.0, 0.8947, 0.05263, 0.8947, 0.05263, 0.9474, 0.0, 0.9474, 0.05263, 0.8947, 0.1053, 0.8947, 0.1053, 0.9474, 0.05263, 0.9474, 0.8947, 0.8947, 0.8947, 0.8947, 0.8947, 0.9474, 0.8947, 0.8947, 0.9474, 0.8947, 0.9474, 0.9474, 0.8947, 0.9474, 0.9474, 0.8947, 1.0, 0.8947, 1.0, 0.9474, 0.9474, 0.9474, 1.0, 0.8947, 1.053, 0.8947, 1.053, 0.9474, 1.0, 0.9474, 0.0, 0.9474, 0.05263, 0.9474, 0.05263, 1.0, 0.0, 1.0])
me_grid_001.use_remesh_preserve_volume = False
me_grid_001.use_remesh_preserve_attributes = False
me_grid_001.use_mirror_vertex_groups = False
me_grid_001.update()
me_grid = bpy.data.meshes.new('Grid')
me_grid.from_pydata([(-1.0, -1.0, 0.0), (-0.7778, -1.0, 0.0), (-0.5556, -1.0, 0.0), (-0.3333, -1.0, 0.0), (-0.1111, -1.0, 0.0), (0.1111, -1.0, 0.0), (0.3333, -1.0, 0.0), (0.5556, -1.0, 0.0), (0.7778, -1.0, 0.0), (1.0, -1.0, 0.0), (-1.0, -0.7778, 0.0), (-0.7778, -0.7778, 0.0), (-0.5556, -0.7778, 0.0), (-0.3333, -0.7778, 0.0), (-0.1111, -0.7778, 0.0), (0.1111, -0.7778, 0.0), (0.3333, -0.7778, 0.0), (0.5556, -0.7778, 0.0), (0.7778, -0.7778, 0.0), (1.0, -0.7778, 0.0), (-1.0, -0.5556, 0.0), (-0.7778, -0.5556, 0.0), (-0.5556, -0.5556, 0.0), (-0.3333, -0.5556, 0.0), (-0.1111, -0.5556, 0.0), (0.1111, -0.5556, 0.0), (0.3333, -0.5556, 0.0), (0.5556, -0.5556, 0.0), (0.7778, -0.5556, 0.0), (1.0, -0.5556, 0.0), (-1.0, -0.3333, 0.0), (-0.7778, -0.3333, 0.0), (-0.5556, -0.3333, 0.0), (-0.3333, -0.3333, 0.0), (-0.1111, -0.3333, 0.0), (0.1111, -0.3333, 0.0), (0.3333, -0.3333, 0.0), (0.5556, -0.3333, 0.0), (0.7778, -0.3333, 0.0), (1.0, -0.3333, 0.0), (-1.0, -0.1111, 0.0), (-0.7778, -0.1111, 0.0), (-0.5556, -0.1111, 0.0), (-0.3333, -0.1111, 0.0), (-0.1111, -0.1111, 0.0), (0.1111, -0.1111, 0.0), (0.3333, -0.1111, 0.0), (0.5556, -0.1111, 0.0), (0.7778, -0.1111, 0.0), (1.0, -0.1111, 0.0), (-1.0, 0.1111, 0.0), (-0.7778, 0.1111, 0.0), (-0.5556, 0.1111, 0.0), (-0.3333, 0.1111, 0.0), (-0.1111, 0.1111, 0.0), (0.1111, 0.1111, 0.0), (0.3333, 0.1111, 0.0), (0.5556, 0.1111, 0.0), (0.7778, 0.1111, 0.0), (1.0, 0.1111, 0.0), (-1.0, 0.3333, 0.0), (-0.7778, 0.3333, 0.0), (-0.5556, 0.3333, 0.0), (-0.3333, 0.3333, 0.0), (-0.1111, 0.3333, 0.0), (0.1111, 0.3333, 0.0), (0.3333, 0.3333, 0.0), (0.5556, 0.3333, 0.0), (0.7778, 0.3333, 0.0), (1.0, 0.3333, 0.0), (-1.0, 0.5556, 0.0), (-0.7778, 0.5556, 0.0), (-0.5556, 0.5556, 0.0), (-0.3333, 0.5556, 0.0), (-0.1111, 0.5556, 0.0), (0.1111, 0.5556, 0.0), (0.3333, 0.5556, 0.0), (0.5556, 0.5556, 0.0), (0.7778, 0.5556, 0.0), (1.0, 0.5556, 0.0), (-1.0, 0.7778, 0.0), (-0.7778, 0.7778, 0.0), (-0.5556, 0.7778, 0.0), (-0.3333, 0.7778, 0.0), (-0.1111, 0.7778, 0.0), (0.1111, 0.7778, 0.0), (0.3333, 0.7778, 0.0), (0.5556, 0.7778, 0.0), (0.7778, 0.7778, 0.0), (1.0, 0.7778, 0.0), (-1.0, 1.0, 0.0), (-0.7778, 1.0, 0.0), (-0.5556, 1.0, 0.0), (-0.3333, 1.0, 0.0), (-0.1111, 1.0, 0.0), (0.1111, 1.0, 0.0), (0.3333, 1.0, 0.0), (0.5556, 1.0, 0.0), (0.7778, 1.0, 0.0), (1.0, 1.0, 0.0)], [], [(0, 1, 11, 10), (1, 2, 12, 11), (2, 3, 13, 12), (3, 4, 14, 13), (4, 5, 15, 14), (5, 6, 16, 15), (6, 7, 17, 16), (7, 8, 18, 17), (8, 9, 19, 18), (10, 11, 21, 20), (11, 12, 22, 21), (12, 13, 23, 22), (13, 14, 24, 23), (14, 15, 25, 24), (15, 16, 26, 25), (16, 17, 27, 26), (17, 18, 28, 27), (18, 19, 29, 28), (20, 21, 31, 30), (21, 22, 32, 31), (22, 23, 33, 32), (23, 24, 34, 33), (24, 25, 35, 34), (25, 26, 36, 35), (26, 27, 37, 36), (27, 28, 38, 37), (28, 29, 39, 38), (30, 31, 41, 40), (31, 32, 42, 41), (32, 33, 43, 42), (33, 34, 44, 43), (34, 35, 45, 44), (35, 36, 46, 45), (36, 37, 47, 46), (37, 38, 48, 47), (38, 39, 49, 48), (40, 41, 51, 50), (41, 42, 52, 51), (42, 43, 53, 52), (43, 44, 54, 53), (44, 45, 55, 54), (45, 46, 56, 55), (46, 47, 57, 56), (47, 48, 58, 57), (48, 49, 59, 58), (50, 51, 61, 60), (51, 52, 62, 61), (52, 53, 63, 62), (53, 54, 64, 63), (54, 55, 65, 64), (55, 56, 66, 65), (56, 57, 67, 66), (57, 58, 68, 67), (58, 59, 69, 68), (60, 61, 71, 70), (61, 62, 72, 71), (62, 63, 73, 72), (63, 64, 74, 73), (64, 65, 75, 74), (65, 66, 76, 75), (66, 67, 77, 76), (67, 68, 78, 77), (68, 69, 79, 78), (70, 71, 81, 80), (71, 72, 82, 81), (72, 73, 83, 82), (73, 74, 84, 83), (74, 75, 85, 84), (75, 76, 86, 85), (76, 77, 87, 86), (77, 78, 88, 87), (78, 79, 89, 88), (80, 81, 91, 90), (81, 82, 92, 91), (82, 83, 93, 92), (83, 84, 94, 93), (84, 85, 95, 94), (85, 86, 96, 95), (86, 87, 97, 96), (87, 88, 98, 97), (88, 89, 99, 98)])
me_grid.use_remesh_preserve_volume = False
me_grid.use_remesh_preserve_attributes = False
me_grid.use_mirror_vertex_groups = False
me_grid.update()

# ---- curves / text
cu_beziercurve = bpy.data.curves.new('BezierCurve', 'CURVE')
cu_beziercurve.dimensions = '3D'
_sp = cu_beziercurve.splines.new('BEZIER'); _sp.bezier_points.add(1)
_sp.bezier_points.foreach_set('co', [-1.0, 0.0, 0.0, 1.0, 0.0, 0.0])
_sp.bezier_points.foreach_set('handle_left', [-1.5, -0.5, 0.0, 0.0, 0.0, 0.0])
_sp.bezier_points.foreach_set('handle_right', [-0.5, 0.5, 0.0, 2.0, 0.0, 0.0])
for _p, _l, _r in zip(_sp.bezier_points, ['ALIGNED', 'ALIGNED'], ['ALIGNED', 'ALIGNED']): _p.handle_left_type = _l; _p.handle_right_type = _r
_sp.order_u = 0
_sp.order_v = 0
cu_beziercurve.use_path = True
cu_beziercurve.use_path_clamp = True
cu_beziercurve.bevel_resolution = 0
cu_beziercurve.fill_mode = 'HALF'

# ---- objects
ob_grid_001 = bpy.data.objects.new('Grid.001', me_grid_001)
ob_grid = bpy.data.objects.new('Grid', me_grid)
ob_beziercurve = bpy.data.objects.new('BezierCurve', cu_beziercurve)

# ---- transforms, parenting, visibility, modifiers, constraints
ob_grid_001.location = (-0.003192, -0.01127, -0.003284)
ob_grid_001.lineart.crease_threshold = 0.0
ob_grid.location = (-9.483, -9.307, 9.869)
ob_grid.lineart.crease_threshold = 0.0
ob_beziercurve.location = (-9.483, -9.307, 9.869)
ob_beziercurve.lineart.crease_threshold = 0.0

# ---- collection membership
col_collection_1.objects.link(ob_grid_001)
col_collection_1.objects.link(ob_grid)
col_collection_1.objects.link(ob_beziercurve)

# ---- scene / render settings (as saved in the file)
scene.frame_start = 1; scene.frame_end = 250; scene.frame_set(1)
scene.render.engine = 'BLENDER_EEVEE_NEXT'
scene.render.resolution_percentage = 50
scene.render.dither_intensity = 0.0
scene.cycles.use_denoising = False
scene.cycles.samples = 128
scene.cycles.sampling_pattern = 'TABULATED_SOBOL'
scene.cycles.use_adaptive_sampling = False
scene.cycles.use_light_tree = False
scene.cycles.blur_glossy = 0.0
scene.cycles.sample_clamp_indirect = 0.0
scene.view_settings.view_transform = 'Standard'
bpy.context.view_layer.update()

# ---- added for rendering (the .blend has no active camera and no usable light): camera, sun
cam_auto = bpy.data.cameras.new('AutoCamera')
cam_auto.lens = 50.0
cam_auto.sensor_width = 36.0
cam_auto.clip_end = 1000.0
ob_auto_camera = bpy.data.objects.new('AutoCamera', cam_auto)
scene.collection.objects.link(ob_auto_camera)
ob_auto_camera.location = (14.4982, -27.324, 21.1511)
ob_auto_camera.rotation_euler = (1.09748, -7.21219e-08, 0.694738)
scene.camera = ob_auto_camera
light_auto_sun = bpy.data.lights.new('AutoSun', 'SUN')
light_auto_sun.energy = 3.0
light_auto_sun.angle = 0.0523599
ob_auto_sun = bpy.data.objects.new('AutoSun', light_auto_sun)
scene.collection.objects.link(ob_auto_sun)
ob_auto_sun.rotation_euler = (0.872665, 0.174533, 0.523599)
bpy.context.view_layer.update()
